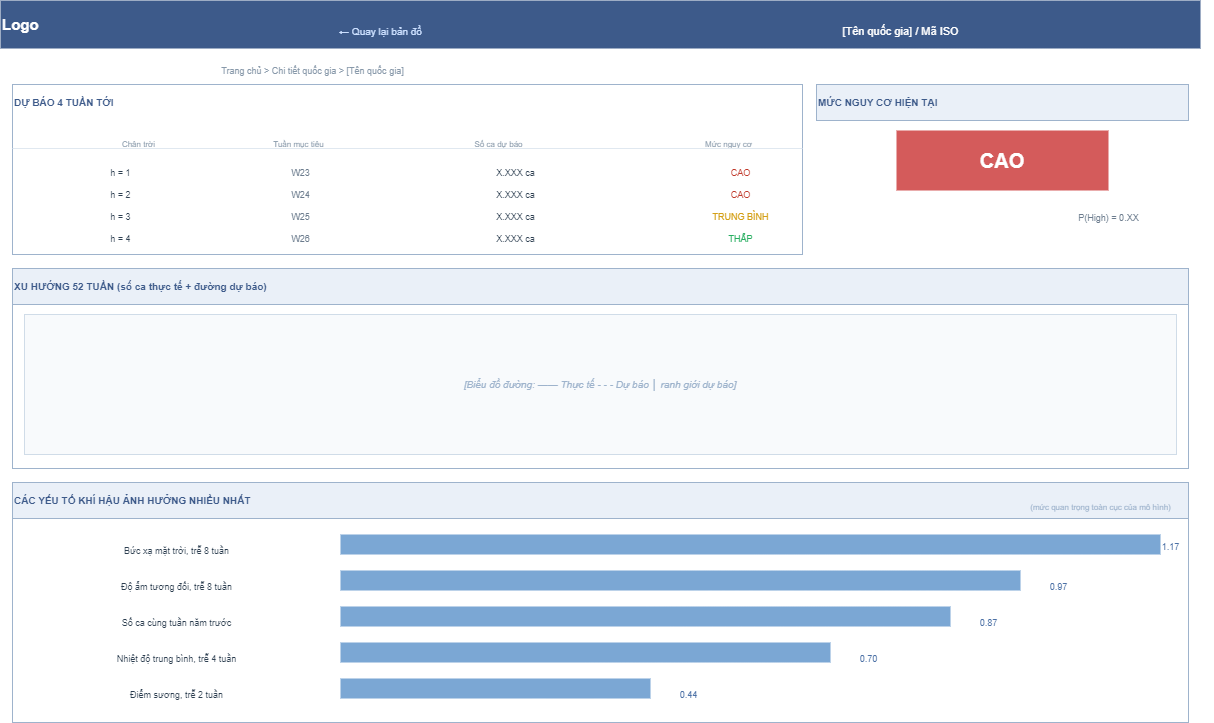

The diagram above was exported from draw.io. Its source (the exported page's mxGraphModel, read from the mxfile embedded in the PNG):
<mxGraphModel dx="1558" dy="694" grid="1" gridSize="10" guides="1" tooltips="1" connect="1" arrows="1" fold="1" page="1" pageScale="1" pageWidth="827" pageHeight="1169" math="0" shadow="0">
  <root>
    <mxCell id="0" />
    <mxCell id="1" parent="0" />
    <mxCell id="2" parent="1" style="rounded=0;whiteSpace=wrap;html=1;fillColor=#3D5A8A;strokeColor=none;strokeWidth=0;fontColor=#FFFFFF;fontSize=15;fontStyle=1;align=left;verticalAlign=middle;" value="Logo" vertex="1">
      <mxGeometry height="48" width="1200" as="geometry" />
    </mxCell>
    <mxCell id="3" parent="1" style="text;html=1;align=0;verticalAlign=left;strokeColor=none;fillColor=none;fontColor=#CCE0FF;fontSize=10;fontStyle=middle;" value="← Quay lại bản đồ" vertex="1">
      <mxGeometry height="48" width="400" x="180" as="geometry" />
    </mxCell>
    <mxCell id="4" parent="1" style="text;html=1;align=0;verticalAlign=center;strokeColor=none;fillColor=none;fontColor=#FFFFFF;fontSize=11;fontStyle=middle;" value="[Tên quốc gia]  /  Mã ISO" vertex="1">
      <mxGeometry height="48" width="400" x="700" as="geometry" />
    </mxCell>
    <mxCell id="5" parent="1" style="text;html=1;align=0;verticalAlign=left;strokeColor=none;fillColor=none;fontColor=#8899AA;fontSize=9;fontStyle=middle;" value="Trang chủ  &gt;  Chi tiết quốc gia  &gt;  [Tên quốc gia]" vertex="1">
      <mxGeometry height="24" width="600" x="12" y="52" as="geometry" />
    </mxCell>
    <mxCell id="6" parent="1" style="rounded=4;whiteSpace=wrap;html=1;fillColor=#FFFFFF;strokeColor=#9EB3CC;strokeWidth=1;fontColor=#2C3E50;fontSize=11;fontStyle=0;align=center;verticalAlign=middle;" value="" vertex="1">
      <mxGeometry height="170" width="790" x="12" y="84" as="geometry" />
    </mxCell>
    <mxCell id="7" parent="1" style="rounded=0;whiteSpace=wrap;html=1;fillColor=#EAF0F8;strokeColor=#9EB3CC;strokeWidth=1;fontColor=#3D5A8A;fontSize=10;fontStyle=1;align=left;verticalAlign=middle;" value="DỰ BÁO 4 TUẦN TỚI" vertex="1">
      <mxGeometry height="36" width="790" x="12" y="84" as="geometry" />
    </mxCell>
    <mxCell id="8" parent="1" style="text;html=1;align=1;verticalAlign=left;strokeColor=none;fillColor=none;fontColor=#8899AA;fontSize=8;fontStyle=middle;" value="Chân trời" vertex="1">
      <mxGeometry height="22" width="155" x="60" y="126" as="geometry" />
    </mxCell>
    <mxCell id="9" parent="1" style="text;html=1;align=1;verticalAlign=left;strokeColor=none;fillColor=none;fontColor=#8899AA;fontSize=8;fontStyle=middle;" value="Tuần mục tiêu" vertex="1">
      <mxGeometry height="22" width="155" x="220" y="126" as="geometry" />
    </mxCell>
    <mxCell id="10" parent="1" style="text;html=1;align=1;verticalAlign=left;strokeColor=none;fillColor=none;fontColor=#8899AA;fontSize=8;fontStyle=middle;" value="Số ca dự báo" vertex="1">
      <mxGeometry height="22" width="155" x="420" y="126" as="geometry" />
    </mxCell>
    <mxCell id="11" parent="1" style="text;html=1;align=1;verticalAlign=left;strokeColor=none;fillColor=none;fontColor=#8899AA;fontSize=8;fontStyle=middle;" value="Mức nguy cơ" vertex="1">
      <mxGeometry height="22" width="155" x="650" y="126" as="geometry" />
    </mxCell>
    <mxCell id="12" edge="1" parent="1" style="endArrow=none;html=1;strokeColor=#E0E8F0;strokeWidth=1;">
      <mxGeometry relative="1" as="geometry">
        <mxPoint x="12" y="148" as="sourcePoint" />
        <mxPoint x="802" y="148" as="targetPoint" />
      </mxGeometry>
    </mxCell>
    <mxCell id="13" parent="1" style="text;html=1;align=0;verticalAlign=left;strokeColor=none;fillColor=none;fontColor=#2C3E50;fontSize=9;fontStyle=middle;" value="h = 1" vertex="1">
      <mxGeometry height="20" width="120" x="60" y="156" as="geometry" />
    </mxCell>
    <mxCell id="14" parent="1" style="text;html=1;align=0;verticalAlign=left;strokeColor=none;fillColor=none;fontColor=#6B7B8D;fontSize=9;fontStyle=middle;" value="W23" vertex="1">
      <mxGeometry height="20" width="160" x="220" y="156" as="geometry" />
    </mxCell>
    <mxCell id="15" parent="1" style="text;html=1;align=0;verticalAlign=left;strokeColor=none;fillColor=none;fontColor=#2C3E50;fontSize=9;fontStyle=middle;" value="X.XXX ca" vertex="1">
      <mxGeometry height="20" width="190" x="420" y="156" as="geometry" />
    </mxCell>
    <mxCell id="16" parent="1" style="text;html=1;align=1;verticalAlign=left;strokeColor=none;fillColor=none;fontColor=#C0392B;fontSize=9;fontStyle=middle;" value="CAO" vertex="1">
      <mxGeometry height="20" width="180" x="650" y="156" as="geometry" />
    </mxCell>
    <mxCell id="17" parent="1" style="text;html=1;align=0;verticalAlign=left;strokeColor=none;fillColor=none;fontColor=#2C3E50;fontSize=9;fontStyle=middle;" value="h = 2" vertex="1">
      <mxGeometry height="20" width="120" x="60" y="178" as="geometry" />
    </mxCell>
    <mxCell id="18" parent="1" style="text;html=1;align=0;verticalAlign=left;strokeColor=none;fillColor=none;fontColor=#6B7B8D;fontSize=9;fontStyle=middle;" value="W24" vertex="1">
      <mxGeometry height="20" width="160" x="220" y="178" as="geometry" />
    </mxCell>
    <mxCell id="19" parent="1" style="text;html=1;align=0;verticalAlign=left;strokeColor=none;fillColor=none;fontColor=#2C3E50;fontSize=9;fontStyle=middle;" value="X.XXX ca" vertex="1">
      <mxGeometry height="20" width="190" x="420" y="178" as="geometry" />
    </mxCell>
    <mxCell id="20" parent="1" style="text;html=1;align=1;verticalAlign=left;strokeColor=none;fillColor=none;fontColor=#C0392B;fontSize=9;fontStyle=middle;" value="CAO" vertex="1">
      <mxGeometry height="20" width="180" x="650" y="178" as="geometry" />
    </mxCell>
    <mxCell id="21" parent="1" style="text;html=1;align=0;verticalAlign=left;strokeColor=none;fillColor=none;fontColor=#2C3E50;fontSize=9;fontStyle=middle;" value="h = 3" vertex="1">
      <mxGeometry height="20" width="120" x="60" y="200" as="geometry" />
    </mxCell>
    <mxCell id="22" parent="1" style="text;html=1;align=0;verticalAlign=left;strokeColor=none;fillColor=none;fontColor=#6B7B8D;fontSize=9;fontStyle=middle;" value="W25" vertex="1">
      <mxGeometry height="20" width="160" x="220" y="200" as="geometry" />
    </mxCell>
    <mxCell id="23" parent="1" style="text;html=1;align=0;verticalAlign=left;strokeColor=none;fillColor=none;fontColor=#2C3E50;fontSize=9;fontStyle=middle;" value="X.XXX ca" vertex="1">
      <mxGeometry height="20" width="190" x="420" y="200" as="geometry" />
    </mxCell>
    <mxCell id="24" parent="1" style="text;html=1;align=1;verticalAlign=left;strokeColor=none;fillColor=none;fontColor=#D4A017;fontSize=9;fontStyle=middle;" value="TRUNG BÌNH" vertex="1">
      <mxGeometry height="20" width="180" x="650" y="200" as="geometry" />
    </mxCell>
    <mxCell id="25" parent="1" style="text;html=1;align=0;verticalAlign=left;strokeColor=none;fillColor=none;fontColor=#2C3E50;fontSize=9;fontStyle=middle;" value="h = 4" vertex="1">
      <mxGeometry height="20" width="120" x="60" y="222" as="geometry" />
    </mxCell>
    <mxCell id="26" parent="1" style="text;html=1;align=0;verticalAlign=left;strokeColor=none;fillColor=none;fontColor=#6B7B8D;fontSize=9;fontStyle=middle;" value="W26" vertex="1">
      <mxGeometry height="20" width="160" x="220" y="222" as="geometry" />
    </mxCell>
    <mxCell id="27" parent="1" style="text;html=1;align=0;verticalAlign=left;strokeColor=none;fillColor=none;fontColor=#2C3E50;fontSize=9;fontStyle=middle;" value="X.XXX ca" vertex="1">
      <mxGeometry height="20" width="190" x="420" y="222" as="geometry" />
    </mxCell>
    <mxCell id="28" parent="1" style="text;html=1;align=1;verticalAlign=left;strokeColor=none;fillColor=none;fontColor=#27AE60;fontSize=9;fontStyle=middle;" value="THẤP" vertex="1">
      <mxGeometry height="20" width="180" x="650" y="222" as="geometry" />
    </mxCell>
    <mxCell id="29" parent="1" style="rounded=4;whiteSpace=wrap;html=1;fillColor=#FFFFFF;strokeColor=#9EB3CC;strokeWidth=1;fontColor=#2C3E50;fontSize=11;fontStyle=0;align=center;verticalAlign=middle;" value="" vertex="1">
      <mxGeometry height="170" width="372" x="816" y="84" as="geometry" />
    </mxCell>
    <mxCell id="30" parent="1" style="rounded=0;whiteSpace=wrap;html=1;fillColor=#EAF0F8;strokeColor=#9EB3CC;strokeWidth=1;fontColor=#3D5A8A;fontSize=10;fontStyle=1;align=left;verticalAlign=middle;" value="MỨC NGUY CƠ HIỆN TẠI" vertex="1">
      <mxGeometry height="36" width="372" x="816" y="84" as="geometry" />
    </mxCell>
    <mxCell id="31" parent="1" style="rounded=6;whiteSpace=wrap;html=1;fillColor=#D45B5B;strokeColor=none;strokeWidth=0;fontColor=#FFFFFF;fontSize=20;fontStyle=1;align=center;verticalAlign=middle;" value="CAO" vertex="1">
      <mxGeometry height="60" width="212" x="896" y="130" as="geometry" />
    </mxCell>
    <mxCell id="32" parent="1" style="text;html=1;align=0;verticalAlign=center;strokeColor=none;fillColor=none;fontColor=#6B7B8D;fontSize=9;fontStyle=middle;" value="P(High) = 0.XX" vertex="1">
      <mxGeometry height="22" width="212" x="1002" y="200" as="geometry" />
    </mxCell>
    <mxCell id="33" parent="1" style="rounded=4;whiteSpace=wrap;html=1;fillColor=#FFFFFF;strokeColor=#9EB3CC;strokeWidth=1;fontColor=#2C3E50;fontSize=11;fontStyle=0;align=center;verticalAlign=middle;" value="" vertex="1">
      <mxGeometry height="200" width="1176" x="12" y="268" as="geometry" />
    </mxCell>
    <mxCell id="34" parent="1" style="rounded=0;whiteSpace=wrap;html=1;fillColor=#EAF0F8;strokeColor=#9EB3CC;strokeWidth=1;fontColor=#3D5A8A;fontSize=10;fontStyle=1;align=left;verticalAlign=middle;" value="XU HƯỚNG 52 TUẦN  (số ca thực tế + đường dự báo)" vertex="1">
      <mxGeometry height="36" width="1176" x="12" y="268" as="geometry" />
    </mxCell>
    <mxCell id="35" parent="1" style="rounded=2;whiteSpace=wrap;html=1;fillColor=#F8FAFC;strokeColor=#D0DCE8;strokeWidth=1;fontColor=#9EB3CC;fontSize=10;fontStyle=2;align=center;verticalAlign=middle;" value="[Biểu đồ đường: —— Thực tế    - - - Dự báo    │ ranh giới dự báo]" vertex="1">
      <mxGeometry height="140" width="1152" x="24" y="314" as="geometry" />
    </mxCell>
    <mxCell id="36" parent="1" style="rounded=4;whiteSpace=wrap;html=1;fillColor=#FFFFFF;strokeColor=#9EB3CC;strokeWidth=1;fontColor=#2C3E50;fontSize=11;fontStyle=0;align=center;verticalAlign=middle;" value="" vertex="1">
      <mxGeometry height="240" width="1176" x="12" y="482" as="geometry" />
    </mxCell>
    <mxCell id="37" parent="1" style="rounded=0;whiteSpace=wrap;html=1;fillColor=#EAF0F8;strokeColor=#9EB3CC;strokeWidth=1;fontColor=#3D5A8A;fontSize=10;fontStyle=1;align=left;verticalAlign=middle;" value="CÁC YẾU TỐ KHÍ HẬU ẢNH HƯỞNG NHIỀU NHẤT" vertex="1">
      <mxGeometry height="36" width="1176" x="12" y="482" as="geometry" />
    </mxCell>
    <mxCell id="38" parent="1" style="text;html=1;align=2;verticalAlign=right;strokeColor=none;fillColor=none;fontColor=#9EB3CC;fontSize=8;fontStyle=middle;" value="(mức quan trọng toàn cục của mô hình)" vertex="1">
      <mxGeometry height="32" width="200" x="1000" y="484" as="geometry" />
    </mxCell>
    <mxCell id="39" parent="1" style="text;html=1;align=0;verticalAlign=left;strokeColor=none;fillColor=none;fontColor=#2C3E50;fontSize=9;fontStyle=middle;" value="Bức xạ mặt trời, trễ 8 tuần" vertex="1">
      <mxGeometry height="28" width="305" x="24" y="530" as="geometry" />
    </mxCell>
    <mxCell id="40" parent="1" style="rounded=2;whiteSpace=wrap;html=1;fillColor=#7BA7D4;strokeColor=none;strokeWidth=0;fontColor=#2C3E50;fontSize=11;fontStyle=0;align=center;verticalAlign=middle;" value="" vertex="1">
      <mxGeometry height="20" width="820" x="340" y="534" as="geometry" />
    </mxCell>
    <mxCell id="41" parent="1" style="text;html=1;align=0;verticalAlign=left;strokeColor=none;fillColor=none;fontColor=#4A6FA5;fontSize=9;fontStyle=middle;" value="1.17" vertex="1">
      <mxGeometry height="28" width="60" x="1140" y="526" as="geometry" />
    </mxCell>
    <mxCell id="42" parent="1" style="text;html=1;align=0;verticalAlign=left;strokeColor=none;fillColor=none;fontColor=#2C3E50;fontSize=9;fontStyle=middle;" value="Độ ẩm tương đối, trễ 8 tuần" vertex="1">
      <mxGeometry height="28" width="305" x="24" y="566" as="geometry" />
    </mxCell>
    <mxCell id="43" parent="1" style="rounded=2;whiteSpace=wrap;html=1;fillColor=#7BA7D4;strokeColor=none;strokeWidth=0;fontColor=#2C3E50;fontSize=11;fontStyle=0;align=center;verticalAlign=middle;" value="" vertex="1">
      <mxGeometry height="20" width="680" x="340" y="570" as="geometry" />
    </mxCell>
    <mxCell id="44" parent="1" style="text;html=1;align=0;verticalAlign=left;strokeColor=none;fillColor=none;fontColor=#4A6FA5;fontSize=9;fontStyle=middle;" value="0.97" vertex="1">
      <mxGeometry height="28" width="60" x="1028" y="566" as="geometry" />
    </mxCell>
    <mxCell id="45" parent="1" style="text;html=1;align=0;verticalAlign=left;strokeColor=none;fillColor=none;fontColor=#2C3E50;fontSize=9;fontStyle=middle;" value="Số ca cùng tuần năm trước" vertex="1">
      <mxGeometry height="28" width="305" x="24" y="602" as="geometry" />
    </mxCell>
    <mxCell id="46" parent="1" style="rounded=2;whiteSpace=wrap;html=1;fillColor=#7BA7D4;strokeColor=none;strokeWidth=0;fontColor=#2C3E50;fontSize=11;fontStyle=0;align=center;verticalAlign=middle;" value="" vertex="1">
      <mxGeometry height="20" width="610" x="340" y="606" as="geometry" />
    </mxCell>
    <mxCell id="47" parent="1" style="text;html=1;align=0;verticalAlign=left;strokeColor=none;fillColor=none;fontColor=#4A6FA5;fontSize=9;fontStyle=middle;" value="0.87" vertex="1">
      <mxGeometry height="28" width="60" x="958" y="602" as="geometry" />
    </mxCell>
    <mxCell id="48" parent="1" style="text;html=1;align=0;verticalAlign=left;strokeColor=none;fillColor=none;fontColor=#2C3E50;fontSize=9;fontStyle=middle;" value="Nhiệt độ trung bình, trễ 4 tuần" vertex="1">
      <mxGeometry height="28" width="305" x="24" y="638" as="geometry" />
    </mxCell>
    <mxCell id="49" parent="1" style="rounded=2;whiteSpace=wrap;html=1;fillColor=#7BA7D4;strokeColor=none;strokeWidth=0;fontColor=#2C3E50;fontSize=11;fontStyle=0;align=center;verticalAlign=middle;" value="" vertex="1">
      <mxGeometry height="20" width="490" x="340" y="642" as="geometry" />
    </mxCell>
    <mxCell id="50" parent="1" style="text;html=1;align=0;verticalAlign=left;strokeColor=none;fillColor=none;fontColor=#4A6FA5;fontSize=9;fontStyle=middle;" value="0.70" vertex="1">
      <mxGeometry height="28" width="60" x="838" y="638" as="geometry" />
    </mxCell>
    <mxCell id="51" parent="1" style="text;html=1;align=0;verticalAlign=left;strokeColor=none;fillColor=none;fontColor=#2C3E50;fontSize=9;fontStyle=middle;" value="Điểm sương, trễ 2 tuần" vertex="1">
      <mxGeometry height="28" width="305" x="24" y="674" as="geometry" />
    </mxCell>
    <mxCell id="52" parent="1" style="rounded=2;whiteSpace=wrap;html=1;fillColor=#7BA7D4;strokeColor=none;strokeWidth=0;fontColor=#2C3E50;fontSize=11;fontStyle=0;align=center;verticalAlign=middle;" value="" vertex="1">
      <mxGeometry height="20" width="310" x="340" y="678" as="geometry" />
    </mxCell>
    <mxCell id="53" parent="1" style="text;html=1;align=0;verticalAlign=left;strokeColor=none;fillColor=none;fontColor=#4A6FA5;fontSize=9;fontStyle=middle;" value="0.44" vertex="1">
      <mxGeometry height="28" width="60" x="658" y="674" as="geometry" />
    </mxCell>
  </root>
</mxGraphModel>